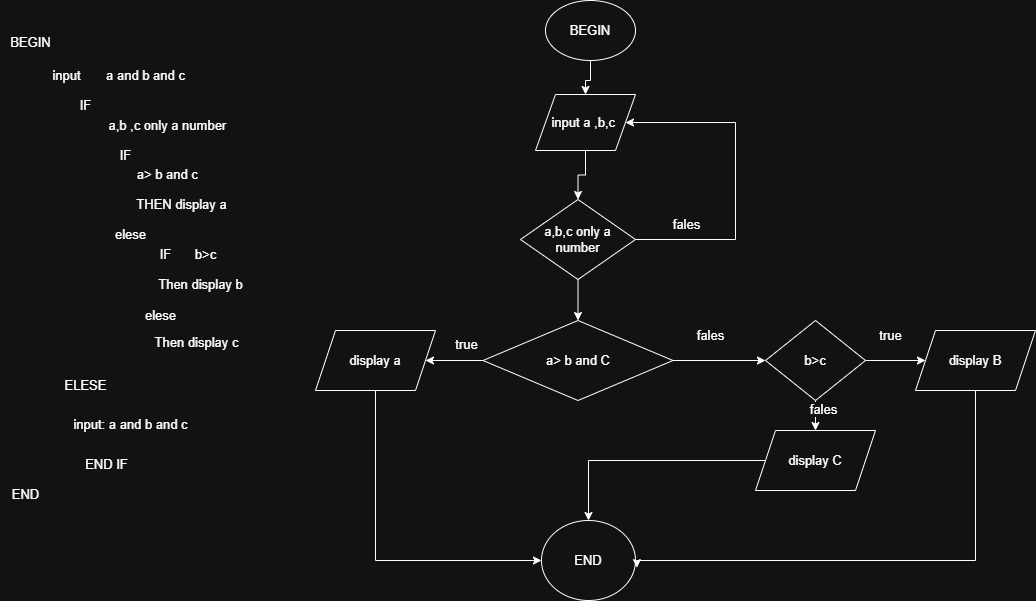

The diagram above was exported from draw.io. Its source (the exported page's mxGraphModel, read from the mxfile embedded in the PNG):
<mxGraphModel dx="1263" dy="612" grid="1" gridSize="10" guides="1" tooltips="1" connect="1" arrows="1" fold="1" page="1" pageScale="1" pageWidth="1654" pageHeight="2336" math="0" shadow="0">
  <root>
    <mxCell id="0" />
    <mxCell id="1" parent="0" />
    <mxCell id="WP2YDlqqGh4nxnq_6SD9-1" value="&lt;font style=&quot;vertical-align: inherit;&quot;&gt;&lt;font style=&quot;vertical-align: inherit;&quot;&gt;BEGIN&lt;/font&gt;&lt;/font&gt;&lt;div&gt;&lt;font style=&quot;vertical-align: inherit;&quot;&gt;&lt;font style=&quot;vertical-align: inherit;&quot;&gt;&lt;br&gt;&lt;/font&gt;&lt;/font&gt;&lt;/div&gt;" style="text;html=1;align=center;verticalAlign=middle;resizable=0;points=[];autosize=1;strokeColor=none;fillColor=none;" parent="1" vertex="1">
      <mxGeometry x="75" y="40" width="60" height="40" as="geometry" />
    </mxCell>
    <mxCell id="WP2YDlqqGh4nxnq_6SD9-7" value="&lt;font style=&quot;vertical-align: inherit;&quot;&gt;&lt;font style=&quot;vertical-align: inherit;&quot;&gt;&lt;font style=&quot;vertical-align: inherit;&quot;&gt;&lt;font style=&quot;vertical-align: inherit;&quot;&gt;input&lt;/font&gt;&lt;/font&gt;&lt;/font&gt;&lt;/font&gt;" style="text;html=1;align=center;verticalAlign=middle;resizable=0;points=[];autosize=1;strokeColor=none;fillColor=none;" parent="1" vertex="1">
      <mxGeometry x="116" y="70" width="50" height="30" as="geometry" />
    </mxCell>
    <mxCell id="WP2YDlqqGh4nxnq_6SD9-10" value="&lt;font style=&quot;vertical-align: inherit;&quot;&gt;&lt;font style=&quot;vertical-align: inherit;&quot;&gt;a and b and c&lt;/font&gt;&lt;/font&gt;" style="text;html=1;align=center;verticalAlign=middle;resizable=0;points=[];autosize=1;strokeColor=none;fillColor=none;" parent="1" vertex="1">
      <mxGeometry x="170" y="70" width="100" height="30" as="geometry" />
    </mxCell>
    <mxCell id="WP2YDlqqGh4nxnq_6SD9-11" value="&lt;font style=&quot;vertical-align: inherit;&quot;&gt;&lt;font style=&quot;vertical-align: inherit;&quot;&gt;&amp;nbsp;a,b ,c only a number&lt;/font&gt;&lt;/font&gt;" style="text;html=1;align=center;verticalAlign=middle;resizable=0;points=[];autosize=1;strokeColor=none;fillColor=none;" parent="1" vertex="1">
      <mxGeometry x="170" y="120" width="140" height="30" as="geometry" />
    </mxCell>
    <mxCell id="WP2YDlqqGh4nxnq_6SD9-12" value="&lt;div&gt;&lt;font style=&quot;vertical-align: inherit;&quot;&gt;&lt;font style=&quot;vertical-align: inherit;&quot;&gt;&amp;nbsp;a&amp;gt; b and c&lt;/font&gt;&lt;/font&gt;&lt;/div&gt;" style="text;html=1;align=center;verticalAlign=middle;resizable=0;points=[];autosize=1;strokeColor=none;fillColor=none;" parent="1" vertex="1">
      <mxGeometry x="195" y="169" width="90" height="30" as="geometry" />
    </mxCell>
    <mxCell id="WP2YDlqqGh4nxnq_6SD9-14" value="THEN display a" style="text;html=1;align=center;verticalAlign=middle;resizable=0;points=[];autosize=1;strokeColor=none;fillColor=none;" parent="1" vertex="1">
      <mxGeometry x="201" y="199" width="110" height="30" as="geometry" />
    </mxCell>
    <mxCell id="dTIRkYH5n_lGFI9o_ule-4" value="elese" style="text;html=1;align=center;verticalAlign=middle;resizable=0;points=[];autosize=1;strokeColor=none;fillColor=none;" vertex="1" parent="1">
      <mxGeometry x="210" y="310" width="50" height="30" as="geometry" />
    </mxCell>
    <mxCell id="dTIRkYH5n_lGFI9o_ule-7" value="IF" style="text;html=1;align=center;verticalAlign=middle;resizable=0;points=[];autosize=1;strokeColor=none;fillColor=none;" vertex="1" parent="1">
      <mxGeometry x="140" y="100" width="40" height="30" as="geometry" />
    </mxCell>
    <mxCell id="dTIRkYH5n_lGFI9o_ule-8" value="IF" style="text;html=1;align=center;verticalAlign=middle;resizable=0;points=[];autosize=1;strokeColor=none;fillColor=none;" vertex="1" parent="1">
      <mxGeometry x="180" y="150" width="40" height="30" as="geometry" />
    </mxCell>
    <mxCell id="dTIRkYH5n_lGFI9o_ule-9" value="elese" style="text;html=1;align=center;verticalAlign=middle;resizable=0;points=[];autosize=1;strokeColor=none;fillColor=none;" vertex="1" parent="1">
      <mxGeometry x="180" y="229" width="50" height="30" as="geometry" />
    </mxCell>
    <mxCell id="dTIRkYH5n_lGFI9o_ule-10" value="IF" style="text;html=1;align=center;verticalAlign=middle;resizable=0;points=[];autosize=1;strokeColor=none;fillColor=none;" vertex="1" parent="1">
      <mxGeometry x="220" y="249" width="40" height="30" as="geometry" />
    </mxCell>
    <mxCell id="dTIRkYH5n_lGFI9o_ule-11" value="b&amp;gt;c" style="text;html=1;align=center;verticalAlign=middle;resizable=0;points=[];autosize=1;strokeColor=none;fillColor=none;" vertex="1" parent="1">
      <mxGeometry x="260" y="249" width="40" height="30" as="geometry" />
    </mxCell>
    <mxCell id="dTIRkYH5n_lGFI9o_ule-12" value="Then display b" style="text;html=1;align=center;verticalAlign=middle;resizable=0;points=[];autosize=1;strokeColor=none;fillColor=none;" vertex="1" parent="1">
      <mxGeometry x="220" y="279" width="110" height="30" as="geometry" />
    </mxCell>
    <mxCell id="dTIRkYH5n_lGFI9o_ule-13" value="Then display c&lt;div&gt;&lt;br&gt;&lt;/div&gt;" style="text;html=1;align=center;verticalAlign=middle;resizable=0;points=[];autosize=1;strokeColor=none;fillColor=none;" vertex="1" parent="1">
      <mxGeometry x="216" y="340" width="110" height="40" as="geometry" />
    </mxCell>
    <mxCell id="dTIRkYH5n_lGFI9o_ule-14" value="ELESE" style="text;html=1;align=center;verticalAlign=middle;resizable=0;points=[];autosize=1;strokeColor=none;fillColor=none;" vertex="1" parent="1">
      <mxGeometry x="125" y="380" width="70" height="30" as="geometry" />
    </mxCell>
    <mxCell id="dTIRkYH5n_lGFI9o_ule-15" value="input: a and b and c" style="text;html=1;align=center;verticalAlign=middle;resizable=0;points=[];autosize=1;strokeColor=none;fillColor=none;" vertex="1" parent="1">
      <mxGeometry x="135" y="419" width="140" height="30" as="geometry" />
    </mxCell>
    <mxCell id="dTIRkYH5n_lGFI9o_ule-16" value="END IF" style="text;html=1;align=center;verticalAlign=middle;resizable=0;points=[];autosize=1;strokeColor=none;fillColor=none;" vertex="1" parent="1">
      <mxGeometry x="146" y="459" width="70" height="30" as="geometry" />
    </mxCell>
    <mxCell id="dTIRkYH5n_lGFI9o_ule-17" value="END" style="text;html=1;align=center;verticalAlign=middle;resizable=0;points=[];autosize=1;strokeColor=none;fillColor=none;" vertex="1" parent="1">
      <mxGeometry x="75" y="489" width="50" height="30" as="geometry" />
    </mxCell>
    <mxCell id="dTIRkYH5n_lGFI9o_ule-46" value="" style="edgeStyle=orthogonalEdgeStyle;rounded=0;orthogonalLoop=1;jettySize=auto;html=1;" edge="1" parent="1" source="dTIRkYH5n_lGFI9o_ule-18" target="dTIRkYH5n_lGFI9o_ule-19">
      <mxGeometry relative="1" as="geometry" />
    </mxCell>
    <mxCell id="dTIRkYH5n_lGFI9o_ule-18" value="BEGIN" style="ellipse;whiteSpace=wrap;html=1;" vertex="1" parent="1">
      <mxGeometry x="620" y="10" width="90" height="60" as="geometry" />
    </mxCell>
    <mxCell id="dTIRkYH5n_lGFI9o_ule-44" value="" style="edgeStyle=orthogonalEdgeStyle;rounded=0;orthogonalLoop=1;jettySize=auto;html=1;" edge="1" parent="1" source="dTIRkYH5n_lGFI9o_ule-19" target="dTIRkYH5n_lGFI9o_ule-41">
      <mxGeometry relative="1" as="geometry" />
    </mxCell>
    <mxCell id="dTIRkYH5n_lGFI9o_ule-19" value="input a ,b,c&amp;nbsp;" style="shape=parallelogram;perimeter=parallelogramPerimeter;whiteSpace=wrap;html=1;fixedSize=1;" vertex="1" parent="1">
      <mxGeometry x="610" y="104" width="100" height="56" as="geometry" />
    </mxCell>
    <mxCell id="dTIRkYH5n_lGFI9o_ule-48" style="edgeStyle=orthogonalEdgeStyle;rounded=0;orthogonalLoop=1;jettySize=auto;html=1;exitX=1;exitY=0.5;exitDx=0;exitDy=0;entryX=1;entryY=0.5;entryDx=0;entryDy=0;" edge="1" parent="1" source="dTIRkYH5n_lGFI9o_ule-41" target="dTIRkYH5n_lGFI9o_ule-19">
      <mxGeometry relative="1" as="geometry">
        <Array as="points">
          <mxPoint x="810" y="249" />
          <mxPoint x="810" y="132" />
        </Array>
      </mxGeometry>
    </mxCell>
    <mxCell id="dTIRkYH5n_lGFI9o_ule-52" value="" style="edgeStyle=orthogonalEdgeStyle;rounded=0;orthogonalLoop=1;jettySize=auto;html=1;" edge="1" parent="1" source="dTIRkYH5n_lGFI9o_ule-41" target="dTIRkYH5n_lGFI9o_ule-49">
      <mxGeometry relative="1" as="geometry" />
    </mxCell>
    <mxCell id="dTIRkYH5n_lGFI9o_ule-41" value="a,b,c only a number" style="rhombus;whiteSpace=wrap;html=1;" vertex="1" parent="1">
      <mxGeometry x="595" y="209" width="115" height="80" as="geometry" />
    </mxCell>
    <mxCell id="dTIRkYH5n_lGFI9o_ule-56" value="" style="edgeStyle=orthogonalEdgeStyle;rounded=0;orthogonalLoop=1;jettySize=auto;html=1;" edge="1" parent="1" source="dTIRkYH5n_lGFI9o_ule-49" target="dTIRkYH5n_lGFI9o_ule-55">
      <mxGeometry relative="1" as="geometry" />
    </mxCell>
    <mxCell id="dTIRkYH5n_lGFI9o_ule-60" value="" style="edgeStyle=orthogonalEdgeStyle;rounded=0;orthogonalLoop=1;jettySize=auto;html=1;" edge="1" parent="1" source="dTIRkYH5n_lGFI9o_ule-49" target="dTIRkYH5n_lGFI9o_ule-59">
      <mxGeometry relative="1" as="geometry" />
    </mxCell>
    <mxCell id="dTIRkYH5n_lGFI9o_ule-49" value="a&amp;gt; b and C" style="rhombus;whiteSpace=wrap;html=1;" vertex="1" parent="1">
      <mxGeometry x="557.5" y="330" width="190" height="80" as="geometry" />
    </mxCell>
    <mxCell id="dTIRkYH5n_lGFI9o_ule-50" value="fales" style="text;html=1;align=center;verticalAlign=middle;resizable=0;points=[];autosize=1;strokeColor=none;fillColor=none;" vertex="1" parent="1">
      <mxGeometry x="736" y="219" width="50" height="30" as="geometry" />
    </mxCell>
    <mxCell id="dTIRkYH5n_lGFI9o_ule-71" style="edgeStyle=orthogonalEdgeStyle;rounded=0;orthogonalLoop=1;jettySize=auto;html=1;entryX=0;entryY=0.5;entryDx=0;entryDy=0;" edge="1" parent="1" source="dTIRkYH5n_lGFI9o_ule-55" target="dTIRkYH5n_lGFI9o_ule-67">
      <mxGeometry relative="1" as="geometry">
        <Array as="points">
          <mxPoint x="450" y="570" />
        </Array>
      </mxGeometry>
    </mxCell>
    <mxCell id="dTIRkYH5n_lGFI9o_ule-55" value="display a" style="shape=parallelogram;perimeter=parallelogramPerimeter;whiteSpace=wrap;html=1;fixedSize=1;" vertex="1" parent="1">
      <mxGeometry x="390" y="340" width="120" height="60" as="geometry" />
    </mxCell>
    <mxCell id="dTIRkYH5n_lGFI9o_ule-57" value="true" style="text;html=1;align=center;verticalAlign=middle;resizable=0;points=[];autosize=1;strokeColor=none;fillColor=none;" vertex="1" parent="1">
      <mxGeometry x="516" y="339" width="50" height="30" as="geometry" />
    </mxCell>
    <mxCell id="dTIRkYH5n_lGFI9o_ule-58" value="fales" style="text;html=1;align=center;verticalAlign=middle;resizable=0;points=[];autosize=1;strokeColor=none;fillColor=none;" vertex="1" parent="1">
      <mxGeometry x="760" y="330" width="50" height="30" as="geometry" />
    </mxCell>
    <mxCell id="dTIRkYH5n_lGFI9o_ule-62" value="" style="edgeStyle=orthogonalEdgeStyle;rounded=0;orthogonalLoop=1;jettySize=auto;html=1;" edge="1" parent="1" source="dTIRkYH5n_lGFI9o_ule-59" target="dTIRkYH5n_lGFI9o_ule-61">
      <mxGeometry relative="1" as="geometry" />
    </mxCell>
    <mxCell id="dTIRkYH5n_lGFI9o_ule-65" value="" style="edgeStyle=orthogonalEdgeStyle;rounded=0;orthogonalLoop=1;jettySize=auto;html=1;" edge="1" parent="1" source="dTIRkYH5n_lGFI9o_ule-59" target="dTIRkYH5n_lGFI9o_ule-64">
      <mxGeometry relative="1" as="geometry" />
    </mxCell>
    <mxCell id="dTIRkYH5n_lGFI9o_ule-66" value="fales" style="edgeLabel;html=1;align=center;verticalAlign=middle;resizable=0;points=[];" vertex="1" connectable="0" parent="dTIRkYH5n_lGFI9o_ule-65">
      <mxGeometry x="-0.6703" y="7" relative="1" as="geometry">
        <mxPoint as="offset" />
      </mxGeometry>
    </mxCell>
    <mxCell id="dTIRkYH5n_lGFI9o_ule-59" value="b&amp;gt;c" style="rhombus;whiteSpace=wrap;html=1;" vertex="1" parent="1">
      <mxGeometry x="840" y="330" width="100" height="80" as="geometry" />
    </mxCell>
    <mxCell id="dTIRkYH5n_lGFI9o_ule-61" value="display B" style="shape=parallelogram;perimeter=parallelogramPerimeter;whiteSpace=wrap;html=1;fixedSize=1;" vertex="1" parent="1">
      <mxGeometry x="990" y="340" width="120" height="60" as="geometry" />
    </mxCell>
    <mxCell id="dTIRkYH5n_lGFI9o_ule-63" value="true" style="text;html=1;align=center;verticalAlign=middle;resizable=0;points=[];autosize=1;strokeColor=none;fillColor=none;" vertex="1" parent="1">
      <mxGeometry x="940" y="330" width="50" height="30" as="geometry" />
    </mxCell>
    <mxCell id="dTIRkYH5n_lGFI9o_ule-70" style="edgeStyle=orthogonalEdgeStyle;rounded=0;orthogonalLoop=1;jettySize=auto;html=1;entryX=0.5;entryY=0;entryDx=0;entryDy=0;" edge="1" parent="1" source="dTIRkYH5n_lGFI9o_ule-64" target="dTIRkYH5n_lGFI9o_ule-67">
      <mxGeometry relative="1" as="geometry" />
    </mxCell>
    <mxCell id="dTIRkYH5n_lGFI9o_ule-64" value="display C" style="shape=parallelogram;perimeter=parallelogramPerimeter;whiteSpace=wrap;html=1;fixedSize=1;" vertex="1" parent="1">
      <mxGeometry x="830" y="440" width="120" height="60" as="geometry" />
    </mxCell>
    <mxCell id="dTIRkYH5n_lGFI9o_ule-67" value="END" style="ellipse;whiteSpace=wrap;html=1;" vertex="1" parent="1">
      <mxGeometry x="616" y="530" width="94" height="80" as="geometry" />
    </mxCell>
    <mxCell id="dTIRkYH5n_lGFI9o_ule-69" style="edgeStyle=orthogonalEdgeStyle;rounded=0;orthogonalLoop=1;jettySize=auto;html=1;entryX=1.015;entryY=0.589;entryDx=0;entryDy=0;entryPerimeter=0;" edge="1" parent="1" source="dTIRkYH5n_lGFI9o_ule-61" target="dTIRkYH5n_lGFI9o_ule-67">
      <mxGeometry relative="1" as="geometry">
        <Array as="points">
          <mxPoint x="1050" y="570" />
          <mxPoint x="711" y="570" />
        </Array>
      </mxGeometry>
    </mxCell>
  </root>
</mxGraphModel>